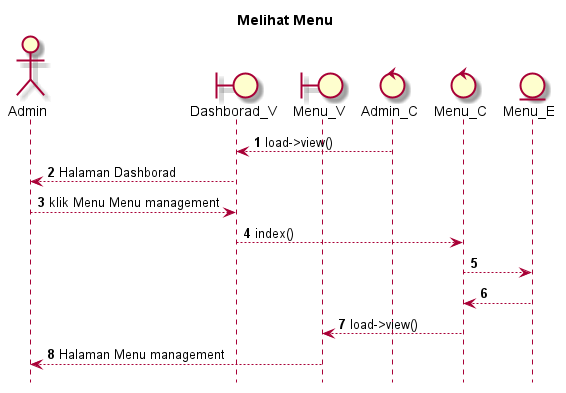

The diagram above was rendered by PlantUML. Its source (embedded in the PNG):
@startuml

autonumber
hide footbox
title Melihat Menu

Actor Admin
boundary Dashborad_V
boundary Menu_V
control Admin_C
control Menu_C
Entity Menu_E

Admin_C --> Dashborad_V: load->view()
Dashborad_V --> Admin: Halaman Dashborad
Admin --> Dashborad_V: klik Menu Menu management
Dashborad_V --> Menu_C: index()
Menu_C --> Menu_E:
    
    Menu_E --> Menu_C:
    Menu_C --> Menu_V: load->view()
    Menu_V --> Admin: Halaman Menu management

@enduml